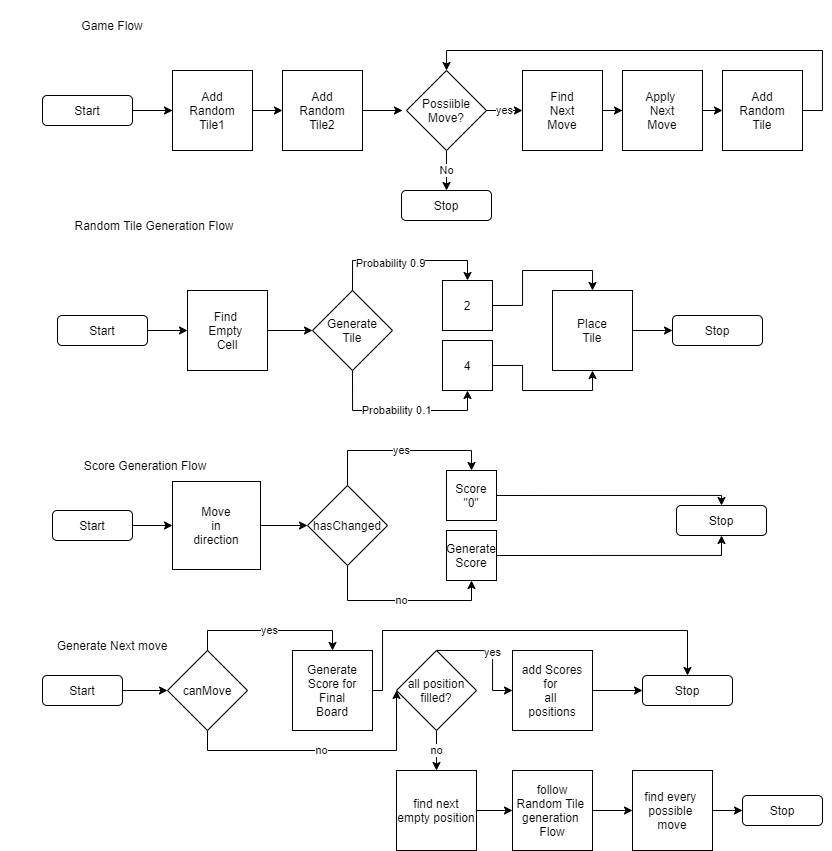

The diagram above was exported from draw.io. Its source (the exported page's mxGraphModel, read from the mxfile embedded in the PNG):
<mxGraphModel dx="1783" dy="894" grid="1" gridSize="10" guides="1" tooltips="1" connect="1" arrows="1" fold="1" page="1" pageScale="1" pageWidth="827" pageHeight="1169" math="0" shadow="0">
  <root>
    <mxCell id="0" />
    <mxCell id="1" parent="0" />
    <mxCell id="11" style="edgeStyle=orthogonalEdgeStyle;rounded=0;orthogonalLoop=1;jettySize=auto;html=1;entryX=0;entryY=0.5;entryDx=0;entryDy=0;" parent="1" source="2" target="3" edge="1">
      <mxGeometry relative="1" as="geometry" />
    </mxCell>
    <mxCell id="29" value="" style="edgeStyle=orthogonalEdgeStyle;rounded=0;orthogonalLoop=1;jettySize=auto;html=1;" parent="1" source="2" edge="1">
      <mxGeometry relative="1" as="geometry">
        <mxPoint x="180" y="140" as="targetPoint" />
      </mxGeometry>
    </mxCell>
    <mxCell id="31" value="" style="edgeStyle=orthogonalEdgeStyle;rounded=0;orthogonalLoop=1;jettySize=auto;html=1;" parent="1" source="2" edge="1">
      <mxGeometry relative="1" as="geometry">
        <mxPoint x="180" y="140" as="targetPoint" />
      </mxGeometry>
    </mxCell>
    <mxCell id="2" value="Start" style="rounded=1;whiteSpace=wrap;html=1;" parent="1" vertex="1">
      <mxGeometry x="10" y="125" width="90" height="30" as="geometry" />
    </mxCell>
    <mxCell id="9" style="edgeStyle=orthogonalEdgeStyle;rounded=0;orthogonalLoop=1;jettySize=auto;html=1;exitX=1;exitY=0.5;exitDx=0;exitDy=0;entryX=0;entryY=0.5;entryDx=0;entryDy=0;" parent="1" source="3" target="4" edge="1">
      <mxGeometry relative="1" as="geometry" />
    </mxCell>
    <mxCell id="3" value="Add&lt;br&gt;Random&lt;br&gt;Tile1" style="whiteSpace=wrap;html=1;aspect=fixed;" parent="1" vertex="1">
      <mxGeometry x="140" y="100" width="80" height="80" as="geometry" />
    </mxCell>
    <mxCell id="4" value="Add&lt;br&gt;Random&lt;br&gt;Tile2" style="whiteSpace=wrap;html=1;aspect=fixed;" parent="1" vertex="1">
      <mxGeometry x="250" y="100" width="80" height="80" as="geometry" />
    </mxCell>
    <mxCell id="12" value="Possiible&lt;br&gt;Move?" style="rhombus;whiteSpace=wrap;html=1;" parent="1" vertex="1">
      <mxGeometry x="374" y="100" width="80" height="80" as="geometry" />
    </mxCell>
    <mxCell id="19" style="edgeStyle=orthogonalEdgeStyle;rounded=0;orthogonalLoop=1;jettySize=auto;html=1;entryX=0;entryY=0.5;entryDx=0;entryDy=0;" parent="1" source="13" target="14" edge="1">
      <mxGeometry relative="1" as="geometry" />
    </mxCell>
    <mxCell id="13" value="Find&lt;br&gt;Next&lt;br&gt;Move" style="whiteSpace=wrap;html=1;aspect=fixed;" parent="1" vertex="1">
      <mxGeometry x="490" y="100" width="80" height="80" as="geometry" />
    </mxCell>
    <mxCell id="14" value="Apply&amp;nbsp;&lt;br&gt;Next&lt;br&gt;Move" style="whiteSpace=wrap;html=1;aspect=fixed;" parent="1" vertex="1">
      <mxGeometry x="590" y="100" width="80" height="80" as="geometry" />
    </mxCell>
    <mxCell id="25" style="edgeStyle=orthogonalEdgeStyle;rounded=0;orthogonalLoop=1;jettySize=auto;html=1;entryX=0.5;entryY=0;entryDx=0;entryDy=0;" parent="1" source="15" target="12" edge="1">
      <mxGeometry relative="1" as="geometry">
        <Array as="points">
          <mxPoint x="790" y="140" />
          <mxPoint x="790" y="80" />
          <mxPoint x="414" y="80" />
        </Array>
      </mxGeometry>
    </mxCell>
    <mxCell id="15" value="Add&lt;br&gt;Random&lt;br&gt;Tile" style="whiteSpace=wrap;html=1;aspect=fixed;" parent="1" vertex="1">
      <mxGeometry x="690" y="100" width="80" height="80" as="geometry" />
    </mxCell>
    <mxCell id="16" value="yes" style="endArrow=classic;html=1;exitX=1;exitY=0.5;exitDx=0;exitDy=0;entryX=0;entryY=0.5;entryDx=0;entryDy=0;" parent="1" source="12" target="13" edge="1">
      <mxGeometry width="50" height="50" relative="1" as="geometry">
        <mxPoint x="380" y="290" as="sourcePoint" />
        <mxPoint x="430" y="240" as="targetPoint" />
      </mxGeometry>
    </mxCell>
    <mxCell id="20" value="" style="endArrow=classic;html=1;exitX=1;exitY=0.5;exitDx=0;exitDy=0;entryX=0;entryY=0.5;entryDx=0;entryDy=0;" parent="1" source="14" target="15" edge="1">
      <mxGeometry width="50" height="50" relative="1" as="geometry">
        <mxPoint x="660" y="180" as="sourcePoint" />
        <mxPoint x="710" y="130" as="targetPoint" />
      </mxGeometry>
    </mxCell>
    <mxCell id="21" value="" style="endArrow=classic;html=1;exitX=1;exitY=0.5;exitDx=0;exitDy=0;" parent="1" source="4" edge="1">
      <mxGeometry width="50" height="50" relative="1" as="geometry">
        <mxPoint x="320" y="180" as="sourcePoint" />
        <mxPoint x="370" y="140" as="targetPoint" />
      </mxGeometry>
    </mxCell>
    <mxCell id="22" value="Stop" style="rounded=1;whiteSpace=wrap;html=1;" parent="1" vertex="1">
      <mxGeometry x="369" y="220" width="90" height="30" as="geometry" />
    </mxCell>
    <mxCell id="23" value="No" style="endArrow=classic;html=1;exitX=0.5;exitY=1;exitDx=0;exitDy=0;entryX=0.5;entryY=0;entryDx=0;entryDy=0;" parent="1" source="12" target="22" edge="1">
      <mxGeometry width="50" height="50" relative="1" as="geometry">
        <mxPoint x="380" y="250" as="sourcePoint" />
        <mxPoint x="430" y="200" as="targetPoint" />
      </mxGeometry>
    </mxCell>
    <mxCell id="26" value="Game Flow" style="text;html=1;strokeColor=none;fillColor=none;align=center;verticalAlign=middle;whiteSpace=wrap;rounded=0;" parent="1" vertex="1">
      <mxGeometry x="30" y="30" width="100" height="50" as="geometry" />
    </mxCell>
    <mxCell id="27" value="Random Tile Generation Flow" style="text;html=1;strokeColor=none;fillColor=none;align=center;verticalAlign=middle;whiteSpace=wrap;rounded=0;" parent="1" vertex="1">
      <mxGeometry x="10" y="230" width="224" height="50" as="geometry" />
    </mxCell>
    <mxCell id="32" value="" style="edgeStyle=orthogonalEdgeStyle;rounded=0;orthogonalLoop=1;jettySize=auto;html=1;entryX=0;entryY=0.5;entryDx=0;entryDy=0;" parent="1" source="33" target="34" edge="1">
      <mxGeometry relative="1" as="geometry">
        <mxPoint x="195" y="360" as="targetPoint" />
      </mxGeometry>
    </mxCell>
    <mxCell id="33" value="Start" style="rounded=1;whiteSpace=wrap;html=1;" parent="1" vertex="1">
      <mxGeometry x="25" y="345" width="90" height="30" as="geometry" />
    </mxCell>
    <mxCell id="43" style="edgeStyle=orthogonalEdgeStyle;rounded=0;orthogonalLoop=1;jettySize=auto;html=1;exitX=1;exitY=0.5;exitDx=0;exitDy=0;entryX=0;entryY=0.5;entryDx=0;entryDy=0;" parent="1" source="34" target="36" edge="1">
      <mxGeometry relative="1" as="geometry" />
    </mxCell>
    <mxCell id="34" value="Find &lt;br&gt;Empty &lt;br&gt;Cell" style="whiteSpace=wrap;html=1;aspect=fixed;" parent="1" vertex="1">
      <mxGeometry x="155" y="320" width="80" height="80" as="geometry" />
    </mxCell>
    <mxCell id="41" style="edgeStyle=orthogonalEdgeStyle;rounded=0;orthogonalLoop=1;jettySize=auto;html=1;exitX=0.5;exitY=0;exitDx=0;exitDy=0;entryX=0.5;entryY=0;entryDx=0;entryDy=0;" parent="1" source="36" target="37" edge="1">
      <mxGeometry relative="1" as="geometry" />
    </mxCell>
    <mxCell id="46" value="Probability 0.9" style="edgeLabel;html=1;align=center;verticalAlign=middle;resizable=0;points=[];" parent="41" vertex="1" connectable="0">
      <mxGeometry x="-0.1879" y="-2" relative="1" as="geometry">
        <mxPoint as="offset" />
      </mxGeometry>
    </mxCell>
    <mxCell id="45" style="edgeStyle=orthogonalEdgeStyle;rounded=0;orthogonalLoop=1;jettySize=auto;html=1;exitX=0.5;exitY=1;exitDx=0;exitDy=0;entryX=0.5;entryY=1;entryDx=0;entryDy=0;" parent="1" source="36" target="39" edge="1">
      <mxGeometry relative="1" as="geometry" />
    </mxCell>
    <mxCell id="47" value="Probability 0.1&lt;br&gt;" style="edgeLabel;html=1;align=center;verticalAlign=middle;resizable=0;points=[];" parent="45" vertex="1" connectable="0">
      <mxGeometry x="-0.04" y="1" relative="1" as="geometry">
        <mxPoint as="offset" />
      </mxGeometry>
    </mxCell>
    <mxCell id="36" value="Generate&lt;br&gt;Tile" style="rhombus;whiteSpace=wrap;html=1;" parent="1" vertex="1">
      <mxGeometry x="280" y="320" width="80" height="80" as="geometry" />
    </mxCell>
    <mxCell id="51" style="edgeStyle=orthogonalEdgeStyle;rounded=0;orthogonalLoop=1;jettySize=auto;html=1;exitX=1;exitY=0.5;exitDx=0;exitDy=0;entryX=0.5;entryY=0;entryDx=0;entryDy=0;" parent="1" source="37" target="48" edge="1">
      <mxGeometry relative="1" as="geometry" />
    </mxCell>
    <mxCell id="37" value="2" style="whiteSpace=wrap;html=1;aspect=fixed;" parent="1" vertex="1">
      <mxGeometry x="410" y="310" width="50" height="50" as="geometry" />
    </mxCell>
    <mxCell id="52" style="edgeStyle=orthogonalEdgeStyle;rounded=0;orthogonalLoop=1;jettySize=auto;html=1;exitX=1;exitY=0.5;exitDx=0;exitDy=0;entryX=0.5;entryY=1;entryDx=0;entryDy=0;" parent="1" source="39" target="48" edge="1">
      <mxGeometry relative="1" as="geometry" />
    </mxCell>
    <mxCell id="39" value="4" style="whiteSpace=wrap;html=1;aspect=fixed;" parent="1" vertex="1">
      <mxGeometry x="410" y="370" width="50" height="50" as="geometry" />
    </mxCell>
    <mxCell id="53" style="edgeStyle=orthogonalEdgeStyle;rounded=0;orthogonalLoop=1;jettySize=auto;html=1;entryX=0;entryY=0.5;entryDx=0;entryDy=0;" parent="1" source="48" target="49" edge="1">
      <mxGeometry relative="1" as="geometry" />
    </mxCell>
    <mxCell id="48" value="Place&lt;br&gt;Tile" style="whiteSpace=wrap;html=1;aspect=fixed;" parent="1" vertex="1">
      <mxGeometry x="520" y="320" width="80" height="80" as="geometry" />
    </mxCell>
    <mxCell id="49" value="Stop" style="rounded=1;whiteSpace=wrap;html=1;" parent="1" vertex="1">
      <mxGeometry x="640" y="345" width="90" height="30" as="geometry" />
    </mxCell>
    <mxCell id="54" value="Score Generation Flow" style="text;html=1;strokeColor=none;fillColor=none;align=center;verticalAlign=middle;whiteSpace=wrap;rounded=0;" vertex="1" parent="1">
      <mxGeometry x="1" y="470" width="224" height="50" as="geometry" />
    </mxCell>
    <mxCell id="57" value="Start" style="rounded=1;whiteSpace=wrap;html=1;" vertex="1" parent="1">
      <mxGeometry x="20" y="540" width="80" height="30" as="geometry" />
    </mxCell>
    <mxCell id="72" value="yes" style="edgeStyle=orthogonalEdgeStyle;rounded=0;orthogonalLoop=1;jettySize=auto;html=1;entryX=0.5;entryY=0;entryDx=0;entryDy=0;exitX=0.5;exitY=0;exitDx=0;exitDy=0;" edge="1" parent="1" source="58" target="68">
      <mxGeometry relative="1" as="geometry" />
    </mxCell>
    <mxCell id="73" value="no" style="edgeStyle=orthogonalEdgeStyle;rounded=0;orthogonalLoop=1;jettySize=auto;html=1;entryX=0.5;entryY=1;entryDx=0;entryDy=0;exitX=0.5;exitY=1;exitDx=0;exitDy=0;" edge="1" parent="1" source="58" target="70">
      <mxGeometry relative="1" as="geometry" />
    </mxCell>
    <mxCell id="58" value="hasChanged" style="rhombus;whiteSpace=wrap;html=1;" vertex="1" parent="1">
      <mxGeometry x="275" y="515" width="80" height="80" as="geometry" />
    </mxCell>
    <mxCell id="74" style="edgeStyle=orthogonalEdgeStyle;rounded=0;orthogonalLoop=1;jettySize=auto;html=1;entryX=0;entryY=0.5;entryDx=0;entryDy=0;" edge="1" parent="1" source="60" target="58">
      <mxGeometry relative="1" as="geometry" />
    </mxCell>
    <mxCell id="60" value="Move&lt;br&gt;in&lt;br&gt;direction" style="whiteSpace=wrap;html=1;aspect=fixed;" vertex="1" parent="1">
      <mxGeometry x="140" y="511" width="88" height="88" as="geometry" />
    </mxCell>
    <mxCell id="61" value="" style="endArrow=classic;html=1;exitX=1;exitY=0.5;exitDx=0;exitDy=0;entryX=0;entryY=0.5;entryDx=0;entryDy=0;" edge="1" parent="1" source="57" target="60">
      <mxGeometry width="50" height="50" relative="1" as="geometry">
        <mxPoint x="370" y="505" as="sourcePoint" />
        <mxPoint x="420" y="455" as="targetPoint" />
      </mxGeometry>
    </mxCell>
    <mxCell id="67" style="edgeStyle=orthogonalEdgeStyle;rounded=0;orthogonalLoop=1;jettySize=auto;html=1;exitX=1;exitY=0.5;exitDx=0;exitDy=0;entryX=0.5;entryY=0;entryDx=0;entryDy=0;" edge="1" parent="1" source="68" target="71">
      <mxGeometry relative="1" as="geometry">
        <mxPoint x="564" y="510" as="targetPoint" />
        <Array as="points">
          <mxPoint x="689" y="525" />
        </Array>
      </mxGeometry>
    </mxCell>
    <mxCell id="68" value="Score &quot;0&quot;" style="whiteSpace=wrap;html=1;aspect=fixed;" vertex="1" parent="1">
      <mxGeometry x="414" y="500" width="50" height="50" as="geometry" />
    </mxCell>
    <mxCell id="69" style="edgeStyle=orthogonalEdgeStyle;rounded=0;orthogonalLoop=1;jettySize=auto;html=1;exitX=1;exitY=0.5;exitDx=0;exitDy=0;entryX=0.5;entryY=1;entryDx=0;entryDy=0;" edge="1" parent="1" source="70" target="71">
      <mxGeometry relative="1" as="geometry">
        <mxPoint x="564" y="590" as="targetPoint" />
      </mxGeometry>
    </mxCell>
    <mxCell id="70" value="Generate Score" style="whiteSpace=wrap;html=1;aspect=fixed;" vertex="1" parent="1">
      <mxGeometry x="414" y="560" width="50" height="50" as="geometry" />
    </mxCell>
    <mxCell id="71" value="Stop" style="rounded=1;whiteSpace=wrap;html=1;" vertex="1" parent="1">
      <mxGeometry x="644" y="535" width="90" height="30" as="geometry" />
    </mxCell>
    <mxCell id="75" value="Generate Next move" style="text;html=1;strokeColor=none;fillColor=none;align=center;verticalAlign=middle;whiteSpace=wrap;rounded=0;" vertex="1" parent="1">
      <mxGeometry x="-32" y="650" width="224" height="50" as="geometry" />
    </mxCell>
    <mxCell id="81" style="edgeStyle=orthogonalEdgeStyle;rounded=0;orthogonalLoop=1;jettySize=auto;html=1;entryX=0;entryY=0.5;entryDx=0;entryDy=0;" edge="1" parent="1" source="78" target="79">
      <mxGeometry relative="1" as="geometry" />
    </mxCell>
    <mxCell id="78" value="Start" style="rounded=1;whiteSpace=wrap;html=1;" vertex="1" parent="1">
      <mxGeometry x="10" y="705" width="80" height="30" as="geometry" />
    </mxCell>
    <mxCell id="82" value="yes" style="edgeStyle=orthogonalEdgeStyle;rounded=0;orthogonalLoop=1;jettySize=auto;html=1;entryX=0.5;entryY=0;entryDx=0;entryDy=0;exitX=0.5;exitY=0;exitDx=0;exitDy=0;" edge="1" parent="1" source="79" target="80">
      <mxGeometry relative="1" as="geometry" />
    </mxCell>
    <mxCell id="84" value="no" style="edgeStyle=orthogonalEdgeStyle;rounded=0;orthogonalLoop=1;jettySize=auto;html=1;entryX=0;entryY=0.5;entryDx=0;entryDy=0;exitX=0.5;exitY=1;exitDx=0;exitDy=0;" edge="1" parent="1" source="79" target="83">
      <mxGeometry relative="1" as="geometry">
        <Array as="points">
          <mxPoint x="175" y="780" />
          <mxPoint x="364" y="780" />
        </Array>
      </mxGeometry>
    </mxCell>
    <mxCell id="79" value="canMove" style="rhombus;whiteSpace=wrap;html=1;" vertex="1" parent="1">
      <mxGeometry x="135" y="680" width="80" height="80" as="geometry" />
    </mxCell>
    <mxCell id="86" style="edgeStyle=orthogonalEdgeStyle;rounded=0;orthogonalLoop=1;jettySize=auto;html=1;entryX=0.5;entryY=0;entryDx=0;entryDy=0;exitX=1;exitY=0.5;exitDx=0;exitDy=0;" edge="1" parent="1" source="80" target="85">
      <mxGeometry relative="1" as="geometry">
        <Array as="points">
          <mxPoint x="350" y="720" />
          <mxPoint x="350" y="660" />
          <mxPoint x="655" y="660" />
        </Array>
      </mxGeometry>
    </mxCell>
    <mxCell id="80" value="Generate Score for&lt;br&gt;Final&lt;br&gt;Board" style="whiteSpace=wrap;html=1;aspect=fixed;" vertex="1" parent="1">
      <mxGeometry x="260" y="680" width="80" height="80" as="geometry" />
    </mxCell>
    <mxCell id="89" value="yes" style="edgeStyle=orthogonalEdgeStyle;rounded=0;orthogonalLoop=1;jettySize=auto;html=1;" edge="1" parent="1" target="87">
      <mxGeometry relative="1" as="geometry">
        <mxPoint x="404" y="680" as="sourcePoint" />
        <Array as="points">
          <mxPoint x="460" y="680" />
          <mxPoint x="460" y="720" />
        </Array>
      </mxGeometry>
    </mxCell>
    <mxCell id="91" value="no" style="edgeStyle=orthogonalEdgeStyle;rounded=0;orthogonalLoop=1;jettySize=auto;html=1;entryX=0.5;entryY=0;entryDx=0;entryDy=0;" edge="1" parent="1" source="83" target="90">
      <mxGeometry relative="1" as="geometry" />
    </mxCell>
    <mxCell id="83" value="all position filled?" style="rhombus;whiteSpace=wrap;html=1;" vertex="1" parent="1">
      <mxGeometry x="364" y="680" width="80" height="80" as="geometry" />
    </mxCell>
    <mxCell id="85" value="Stop" style="rounded=1;whiteSpace=wrap;html=1;" vertex="1" parent="1">
      <mxGeometry x="610" y="705" width="90" height="30" as="geometry" />
    </mxCell>
    <mxCell id="88" style="edgeStyle=orthogonalEdgeStyle;rounded=0;orthogonalLoop=1;jettySize=auto;html=1;entryX=0;entryY=0.5;entryDx=0;entryDy=0;" edge="1" parent="1" source="87" target="85">
      <mxGeometry relative="1" as="geometry" />
    </mxCell>
    <mxCell id="87" value="add Scores&lt;br&gt;for&amp;nbsp;&lt;br&gt;all&amp;nbsp;&lt;br&gt;positions" style="whiteSpace=wrap;html=1;aspect=fixed;" vertex="1" parent="1">
      <mxGeometry x="480" y="680" width="80" height="80" as="geometry" />
    </mxCell>
    <mxCell id="93" style="edgeStyle=orthogonalEdgeStyle;rounded=0;orthogonalLoop=1;jettySize=auto;html=1;" edge="1" parent="1" source="90" target="92">
      <mxGeometry relative="1" as="geometry" />
    </mxCell>
    <mxCell id="90" value="find next&lt;br&gt;empty position" style="whiteSpace=wrap;html=1;aspect=fixed;" vertex="1" parent="1">
      <mxGeometry x="364" y="800" width="80" height="80" as="geometry" />
    </mxCell>
    <mxCell id="96" style="edgeStyle=orthogonalEdgeStyle;rounded=0;orthogonalLoop=1;jettySize=auto;html=1;entryX=0;entryY=0.5;entryDx=0;entryDy=0;" edge="1" parent="1" source="92" target="94">
      <mxGeometry relative="1" as="geometry" />
    </mxCell>
    <mxCell id="92" value="follow&lt;br&gt;Random Tile&amp;nbsp;&lt;br&gt;generation&amp;nbsp;&lt;br&gt;Flow" style="whiteSpace=wrap;html=1;aspect=fixed;" vertex="1" parent="1">
      <mxGeometry x="480" y="800" width="80" height="80" as="geometry" />
    </mxCell>
    <mxCell id="97" value="" style="edgeStyle=orthogonalEdgeStyle;rounded=0;orthogonalLoop=1;jettySize=auto;html=1;" edge="1" parent="1" source="94" target="95">
      <mxGeometry relative="1" as="geometry" />
    </mxCell>
    <mxCell id="94" value="find every&amp;nbsp;&lt;br&gt;possible&amp;nbsp;&lt;br&gt;move" style="whiteSpace=wrap;html=1;aspect=fixed;" vertex="1" parent="1">
      <mxGeometry x="600" y="800" width="80" height="80" as="geometry" />
    </mxCell>
    <mxCell id="95" value="Stop" style="rounded=1;whiteSpace=wrap;html=1;" vertex="1" parent="1">
      <mxGeometry x="710" y="825" width="80" height="30" as="geometry" />
    </mxCell>
  </root>
</mxGraphModel>